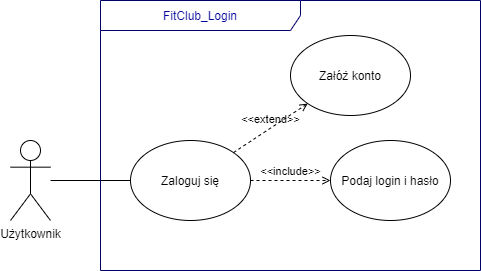

The diagram above was exported from draw.io. Its source (the exported page's mxGraphModel, read from the mxfile embedded in the PNG):
<mxGraphModel dx="1422" dy="705" grid="1" gridSize="10" guides="1" tooltips="1" connect="1" arrows="1" fold="1" page="1" pageScale="1" pageWidth="827" pageHeight="1169" math="0" shadow="0">
  <root>
    <mxCell id="0" />
    <mxCell id="1" parent="0" />
    <mxCell id="QAFOREjrSfWPDtnHRu5M-1" value="Użytkownik" style="shape=umlActor;verticalLabelPosition=bottom;verticalAlign=top;html=1;outlineConnect=0;" vertex="1" parent="1">
      <mxGeometry x="100" y="750" width="40" height="80" as="geometry" />
    </mxCell>
    <mxCell id="QAFOREjrSfWPDtnHRu5M-2" value="Zaloguj się" style="ellipse;whiteSpace=wrap;html=1;fontColor=#000000;" vertex="1" parent="1">
      <mxGeometry x="220" y="750" width="120" height="80" as="geometry" />
    </mxCell>
    <mxCell id="QAFOREjrSfWPDtnHRu5M-3" value="" style="endArrow=none;html=1;rounded=0;fontColor=#000000;" edge="1" parent="1" source="QAFOREjrSfWPDtnHRu5M-1" target="QAFOREjrSfWPDtnHRu5M-2">
      <mxGeometry width="50" height="50" relative="1" as="geometry">
        <mxPoint x="380" y="985.7433333333333" as="sourcePoint" />
        <mxPoint x="519.4954162147978" y="730.0017369395368" as="targetPoint" />
      </mxGeometry>
    </mxCell>
    <mxCell id="QAFOREjrSfWPDtnHRu5M-4" value="&amp;lt;&amp;lt;extend&amp;gt;&amp;gt;" style="html=1;verticalAlign=bottom;labelBackgroundColor=none;endArrow=open;endFill=0;dashed=1;rounded=0;fontColor=#000000;" edge="1" parent="1" source="QAFOREjrSfWPDtnHRu5M-2" target="QAFOREjrSfWPDtnHRu5M-5">
      <mxGeometry width="160" relative="1" as="geometry">
        <mxPoint x="409.99552873156074" y="804.9368579688194" as="sourcePoint" />
        <mxPoint x="555.0240133831954" y="964.1929604693121" as="targetPoint" />
      </mxGeometry>
    </mxCell>
    <mxCell id="QAFOREjrSfWPDtnHRu5M-5" value="Załóż konto" style="ellipse;whiteSpace=wrap;html=1;fontColor=#000000;" vertex="1" parent="1">
      <mxGeometry x="380" y="645" width="120" height="80" as="geometry" />
    </mxCell>
    <mxCell id="QAFOREjrSfWPDtnHRu5M-6" value="&amp;lt;&amp;lt;include&amp;gt;&amp;gt;" style="html=1;verticalAlign=bottom;labelBackgroundColor=none;endArrow=open;endFill=0;dashed=1;rounded=0;fontColor=#000000;" edge="1" parent="1" source="QAFOREjrSfWPDtnHRu5M-2" target="QAFOREjrSfWPDtnHRu5M-7">
      <mxGeometry width="160" relative="1" as="geometry">
        <mxPoint x="441.12" y="840" as="sourcePoint" />
        <mxPoint x="531.12" y="860" as="targetPoint" />
      </mxGeometry>
    </mxCell>
    <mxCell id="QAFOREjrSfWPDtnHRu5M-7" value="Podaj login i hasło" style="ellipse;whiteSpace=wrap;html=1;fontColor=#000000;" vertex="1" parent="1">
      <mxGeometry x="420" y="750" width="120" height="80" as="geometry" />
    </mxCell>
    <mxCell id="QAFOREjrSfWPDtnHRu5M-8" value="FitClub_Login" style="shape=umlFrame;whiteSpace=wrap;html=1;strokeWidth=1;fillColor=none;width=200;height=30;fontColor=#000099;strokeColor=#000066;" vertex="1" parent="1">
      <mxGeometry x="190" y="610" width="380" height="270" as="geometry" />
    </mxCell>
  </root>
</mxGraphModel>